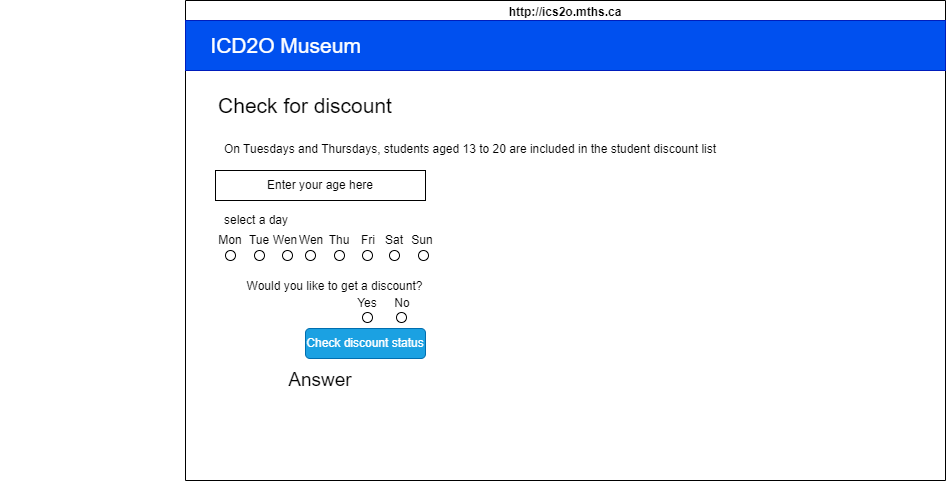

The diagram above was exported from draw.io. Its source (the exported page's mxGraphModel, read from the mxfile embedded in the PNG):
<mxGraphModel dx="1409" dy="445" grid="1" gridSize="10" guides="1" tooltips="1" connect="1" arrows="1" fold="1" page="1" pageScale="1" pageWidth="850" pageHeight="1100" math="0" shadow="0">
  <root>
    <mxCell id="0" />
    <mxCell id="1" parent="0" />
    <mxCell id="7" value="http://ics2o.mths.ca" style="swimlane;whiteSpace=wrap;html=1;fontColor=#000000;" parent="1" vertex="1">
      <mxGeometry y="40" width="760" height="480" as="geometry" />
    </mxCell>
    <mxCell id="8" value="&lt;span style=&quot;font-size: 21px;&quot;&gt;&amp;nbsp; &amp;nbsp; ICD2O Museum&lt;/span&gt;" style="rounded=0;whiteSpace=wrap;html=1;fillColor=#0050ef;fontColor=#ffffff;strokeColor=#001DBC;align=left;" parent="7" vertex="1">
      <mxGeometry y="20" width="760" height="50" as="geometry" />
    </mxCell>
    <mxCell id="9" value="&lt;font color=&quot;#000000&quot;&gt;&lt;span style=&quot;font-size: 12px;&quot;&gt;select a day&lt;/span&gt;&lt;/font&gt;" style="text;html=1;align=center;verticalAlign=middle;whiteSpace=wrap;rounded=0;fontSize=21;" parent="7" vertex="1">
      <mxGeometry x="-14" y="200" width="170" height="31" as="geometry" />
    </mxCell>
    <mxCell id="10" value="&lt;font color=&quot;#000000&quot;&gt;Check for discount&lt;/font&gt;" style="text;html=1;strokeColor=none;fillColor=none;align=center;verticalAlign=middle;whiteSpace=wrap;rounded=0;fontSize=21;" parent="7" vertex="1">
      <mxGeometry x="-185" y="90" width="610" height="30" as="geometry" />
    </mxCell>
    <mxCell id="13" value="Check discount status" style="rounded=1;whiteSpace=wrap;html=1;fontSize=12;fontColor=#ffffff;fillColor=#1ba1e2;strokeColor=#006EAF;" parent="7" vertex="1">
      <mxGeometry x="120" y="328" width="120" height="30" as="geometry" />
    </mxCell>
    <mxCell id="14" value="&lt;font style=&quot;font-size: 19px;&quot;&gt;Answer&lt;/font&gt;" style="text;html=1;strokeColor=none;fillColor=none;align=center;verticalAlign=middle;whiteSpace=wrap;rounded=0;fontSize=12;fontColor=#000000;" parent="7" vertex="1">
      <mxGeometry x="60" y="365" width="150" height="30" as="geometry" />
    </mxCell>
    <mxCell id="12" value="&lt;font color=&quot;#000000&quot;&gt;Enter your age here&lt;/font&gt;" style="rounded=0;whiteSpace=wrap;html=1;fontSize=12;fillColor=none;" parent="7" vertex="1">
      <mxGeometry x="30" y="170" width="210" height="30" as="geometry" />
    </mxCell>
    <mxCell id="17" value="" style="ellipse;whiteSpace=wrap;html=1;aspect=fixed;" vertex="1" parent="7">
      <mxGeometry x="40" y="250" width="10" height="10" as="geometry" />
    </mxCell>
    <mxCell id="18" value="Mon" style="text;html=1;strokeColor=none;fillColor=none;align=center;verticalAlign=middle;whiteSpace=wrap;rounded=0;fontColor=#000000;" vertex="1" parent="7">
      <mxGeometry x="15" y="225" width="60" height="30" as="geometry" />
    </mxCell>
    <mxCell id="27" value="Fri" style="text;html=1;strokeColor=none;fillColor=none;align=center;verticalAlign=middle;whiteSpace=wrap;rounded=0;fontColor=#050505;" vertex="1" parent="7">
      <mxGeometry x="153" y="225" width="60" height="30" as="geometry" />
    </mxCell>
    <mxCell id="35" value="&lt;span style=&quot;color: rgba(0, 0, 0, 0); font-family: monospace; font-size: 0px; text-align: start;&quot;&gt;%3CmxGraphModel%3E%3Croot%3E%3CmxCell%20id%3D%220%22%2F%3E%3CmxCell%20id%3D%221%22%20parent%3D%220%22%2F%3E%3CmxCell%20id%3D%222%22%20value%3D%22%26lt%3Bfont%20color%3D%26quot%3B%23000000%26quot%3B%26gt%3BWen%26lt%3B%2Ffont%26gt%3B%22%20style%3D%22text%3Bhtml%3D1%3BstrokeColor%3Dnone%3BfillColor%3Dnone%3Balign%3Dcenter%3BverticalAlign%3Dmiddle%3BwhiteSpace%3Dwrap%3Brounded%3D0%3B%22%20vertex%3D%221%22%20parent%3D%221%22%3E%3CmxGeometry%20x%3D%2296%22%20y%3D%22265%22%20width%3D%2260%22%20height%3D%2230%22%20as%3D%22geometry%22%2F%3E%3C%2FmxCell%3E%3C%2Froot%3E%3C%2FmxGraphModel%3E&lt;/span&gt;" style="text;html=1;strokeColor=none;fillColor=none;align=center;verticalAlign=middle;whiteSpace=wrap;rounded=0;" vertex="1" parent="7">
      <mxGeometry x="120" y="280" width="60" height="30" as="geometry" />
    </mxCell>
    <mxCell id="36" value="&lt;font color=&quot;#000000&quot;&gt;Would you like to get a discount?&lt;/font&gt;" style="text;html=1;strokeColor=none;fillColor=none;align=center;verticalAlign=middle;whiteSpace=wrap;rounded=0;" vertex="1" parent="7">
      <mxGeometry x="12.5" y="271" width="275" height="30" as="geometry" />
    </mxCell>
    <mxCell id="16" value="&lt;font color=&quot;#000000&quot; style=&quot;font-size: 12px;&quot;&gt;On Tuesdays and Thursdays, students aged 13 to 20 are included in the student discount list&lt;/font&gt;" style="text;html=1;align=center;verticalAlign=middle;whiteSpace=wrap;rounded=0;fontSize=21;" vertex="1" parent="1">
      <mxGeometry x="-50" y="170" width="670" height="30" as="geometry" />
    </mxCell>
    <mxCell id="19" value="" style="ellipse;whiteSpace=wrap;html=1;aspect=fixed;" vertex="1" parent="1">
      <mxGeometry x="69" y="290" width="10" height="10" as="geometry" />
    </mxCell>
    <mxCell id="20" value="Tue" style="text;html=1;strokeColor=none;fillColor=none;align=center;verticalAlign=middle;whiteSpace=wrap;rounded=0;fontColor=#000000;" vertex="1" parent="1">
      <mxGeometry x="44" y="265" width="60" height="30" as="geometry" />
    </mxCell>
    <mxCell id="21" value="" style="ellipse;whiteSpace=wrap;html=1;aspect=fixed;" vertex="1" parent="1">
      <mxGeometry x="97" y="290" width="10" height="10" as="geometry" />
    </mxCell>
    <mxCell id="22" value="Wen" style="text;html=1;strokeColor=none;fillColor=none;align=center;verticalAlign=middle;whiteSpace=wrap;rounded=0;fontColor=#0a0a0a;" vertex="1" parent="1">
      <mxGeometry x="70" y="265" width="60" height="30" as="geometry" />
    </mxCell>
    <mxCell id="23" value="" style="ellipse;whiteSpace=wrap;html=1;aspect=fixed;" vertex="1" parent="1">
      <mxGeometry x="120" y="290" width="10" height="10" as="geometry" />
    </mxCell>
    <mxCell id="24" value="" style="ellipse;whiteSpace=wrap;html=1;aspect=fixed;" vertex="1" parent="1">
      <mxGeometry x="149" y="290" width="10" height="10" as="geometry" />
    </mxCell>
    <mxCell id="25" value="Thu" style="text;html=1;strokeColor=none;fillColor=none;align=center;verticalAlign=middle;whiteSpace=wrap;rounded=0;fontColor=#000000;" vertex="1" parent="1">
      <mxGeometry x="124" y="265" width="60" height="30" as="geometry" />
    </mxCell>
    <mxCell id="26" value="" style="ellipse;whiteSpace=wrap;html=1;aspect=fixed;" vertex="1" parent="1">
      <mxGeometry x="177" y="290" width="10" height="10" as="geometry" />
    </mxCell>
    <mxCell id="28" value="&lt;font color=&quot;#000000&quot;&gt;Wen&lt;/font&gt;" style="text;html=1;strokeColor=none;fillColor=none;align=center;verticalAlign=middle;whiteSpace=wrap;rounded=0;" vertex="1" parent="1">
      <mxGeometry x="96" y="265" width="60" height="30" as="geometry" />
    </mxCell>
    <mxCell id="30" value="" style="ellipse;whiteSpace=wrap;html=1;aspect=fixed;" vertex="1" parent="1">
      <mxGeometry x="204" y="290" width="10" height="10" as="geometry" />
    </mxCell>
    <mxCell id="31" value="Sat" style="text;html=1;strokeColor=none;fillColor=none;align=center;verticalAlign=middle;whiteSpace=wrap;rounded=0;fontColor=#000000;" vertex="1" parent="1">
      <mxGeometry x="179" y="265" width="60" height="30" as="geometry" />
    </mxCell>
    <mxCell id="32" value="" style="ellipse;whiteSpace=wrap;html=1;aspect=fixed;" vertex="1" parent="1">
      <mxGeometry x="233" y="290" width="10" height="10" as="geometry" />
    </mxCell>
    <mxCell id="33" value="Sun" style="text;html=1;strokeColor=none;fillColor=none;align=center;verticalAlign=middle;whiteSpace=wrap;rounded=0;fontColor=#000000;" vertex="1" parent="1">
      <mxGeometry x="207" y="265" width="60" height="30" as="geometry" />
    </mxCell>
    <mxCell id="40" value="" style="ellipse;whiteSpace=wrap;html=1;aspect=fixed;" vertex="1" parent="1">
      <mxGeometry x="177" y="352" width="10" height="10" as="geometry" />
    </mxCell>
    <mxCell id="41" value="" style="ellipse;whiteSpace=wrap;html=1;aspect=fixed;" vertex="1" parent="1">
      <mxGeometry x="211" y="352" width="10" height="10" as="geometry" />
    </mxCell>
    <mxCell id="42" value="&lt;font color=&quot;#000000&quot;&gt;Yes&lt;/font&gt;" style="text;html=1;strokeColor=none;fillColor=none;align=center;verticalAlign=middle;whiteSpace=wrap;rounded=0;" vertex="1" parent="1">
      <mxGeometry x="152" y="327" width="60" height="33" as="geometry" />
    </mxCell>
    <mxCell id="43" value="&lt;font color=&quot;#000000&quot;&gt;No&lt;/font&gt;" style="text;html=1;strokeColor=none;fillColor=none;align=center;verticalAlign=middle;whiteSpace=wrap;rounded=0;" vertex="1" parent="1">
      <mxGeometry x="187" y="326" width="60" height="33" as="geometry" />
    </mxCell>
  </root>
</mxGraphModel>